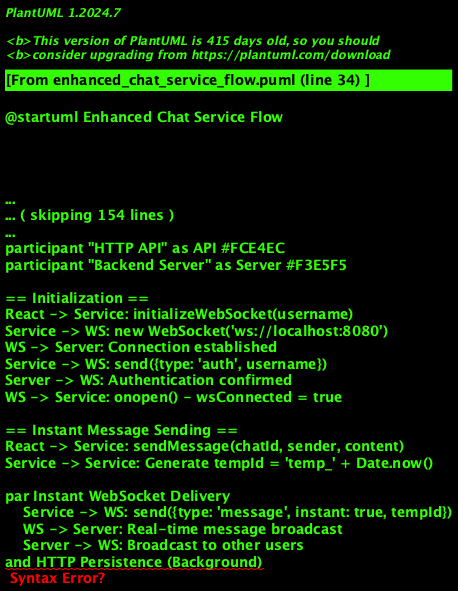

The diagram above was rendered by PlantUML. Its source (embedded in the PNG):
@startuml Enhanced Chat Service Flow

!theme plain
skinparam backgroundColor #FAFAFA
skinparam participant {
    BackgroundColor #E3F2FD
    BorderColor #1976D2
}

title Enhanced Chat Service - Message Flow Diagram

participant "React Component" as React #E3F2FD
participant "EnhancedChatService" as Service #FFF3E0
participant "WebSocket Connection" as WS #E8F5E8
participant "HTTP API" as API #FCE4EC
participant "Backend Server" as Server #F3E5F5

== Initialization ==
React -> Service: initializeWebSocket(username)
Service -> WS: new WebSocket('ws://localhost:8080')
WS -> Server: Connection established
Service -> WS: send({type: 'auth', username})
Server -> WS: Authentication confirmed
WS -> Service: onopen() - wsConnected = true

== Instant Message Sending ==
React -> Service: sendMessage(chatId, sender, content)
Service -> Service: Generate tempId = 'temp_' + Date.now()

par Instant WebSocket Delivery
    Service -> WS: send({type: 'message', instant: true, tempId})
    WS -> Server: Real-time message broadcast
    Server -> WS: Broadcast to other users
and HTTP Persistence (Background)
    Service -> API: POST /enhanced_api.php {action: 'send_message'}
    API -> Server: Store in database
    Server -> API: {success: true, message: {...}}
end

Service -> React: return {id: tempId, instant: true}
React -> React: Optimistic UI Update - Show message immediately

== Incoming Message Handling ==
Server -> WS: {type: 'new_message', data}
WS -> Service: onmessage(event)
Service -> Service: handleWebSocketMessage()
Service -> Service: notifyMessageCallbacks('onMessage', data)
Service -> React: onMessage callback triggered
React -> React: Update UI with new message

== Message Deletion ==
React -> Service: deleteMessage(messageId, chatId, userId)
Service -> API: POST {action: 'deleteMessage'}
API -> Server: Delete from database
Server -> WS: Broadcast deletion to all users
WS -> Service: {type: 'message_deleted'}
Service -> React: onMessageDeleted callback
React -> React: Remove message from UI

== Connection Recovery ==
WS -> Service: onclose() - Connection lost
Service -> Service: wsConnected = false
Service -> Service: attemptReconnect(username)
Service -> WS: new WebSocket() - Reconnect
WS -> Server: Re-establish connection
Service -> WS: Re-authenticate user

== Error Handling ==
WS -> Service: onerror(error)
Service -> Service: console.error('WebSocket error')
API -> Service: fetch() throws error
Service -> React: throw error (for UI handling)

@enduml